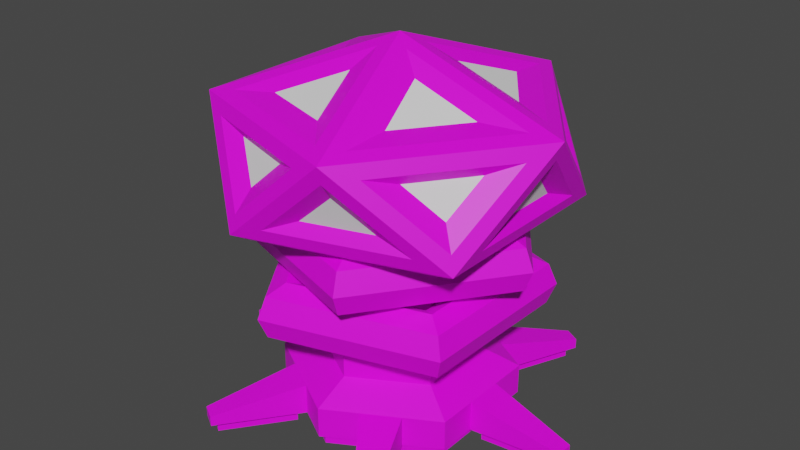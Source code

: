 # Source: ShieldGenerator.blend  (saved by Blender 2.91.10; exported with 4.5.12 LTS)
import bpy
from mathutils import Matrix  # noqa: F401  (used for matrix-valued properties, if any)

bpy.ops.wm.read_factory_settings(use_empty=True)
scene = bpy.context.scene
scene.name = 'Scene'

# ---- collections
col_collection = bpy.data.collections.new('Collection'); scene.collection.children.link(col_collection)

# ---- images (referenced by path relative to the original .blend; pixels are not part of the script)
import os
ASSET_DIR = os.environ.get("B2B_ASSET_DIR", "")  # directory of the original .blend (textures are referenced by path, not embedded)
HERE = os.path.dirname(os.path.abspath(__file__))  # packed textures are extracted next to this script under _unpacked/

def load_image(name, relpath, width, height, colorspace="sRGB"):
    """Load a texture the original file referenced (path relative to the .blend, or extracted next to this script)."""
    p = next((c for c in (os.path.join(HERE, relpath), os.path.join(ASSET_DIR, relpath)) if relpath and os.path.exists(c)), "")
    if p:
        img = bpy.data.images.load(p, check_existing=True)
        img.name = name
    else:  # same state as the original file: an image datablock whose file is absent (Cycles renders it pink)
        img = bpy.data.images.new(name, width, height)
        img.source = "FILE"
        img.filepath = "//" + (relpath or name)
    img.colorspace_settings.name = colorspace
    return img
img_green_team_png = load_image('green_team.png', 'green_team.png', 1024, 1024, 'sRGB')

# ---- materials (node trees are filled in below, after node groups)
mat_material_001 = bpy.data.materials.new('Material.001')
mat_material_001.use_transparent_shadow = False
mat_material = bpy.data.materials.new('Material')
mat_material.alpha_threshold = 0.0
mat_material.use_transparent_shadow = False
mat_material.line_color = (0.0, 0.0, 0.0, 1.0)

# ---- material node trees
mat_material_001.use_nodes = True; mat_material_001.node_tree.nodes.clear()
_N = mat_material_001.node_tree.nodes; _L = mat_material_001.node_tree.links
n0 = _N.new('ShaderNodeBsdfPrincipled'); n0.name = 'Principled BSDF'; n0.location = (10, 300)
n0.distribution = 'GGX'
n0.subsurface_method = 'BURLEY'
n0.inputs[3].default_value = 1.45
n0.inputs[27].default_value = (0.0, 0.0, 0.0, 1.0)
n0.inputs[28].default_value = 1.0
n1 = _N.new('ShaderNodeOutputMaterial'); n1.name = 'Material Output'; n1.location = (300, 300)
n2 = _N.new('ShaderNodeTexImage'); n2.name = 'Image Texture'; n2.location = (-280, 280)
n2.image = img_green_team_png
_L.new(n0.outputs[0], n1.inputs[0])
_L.new(n2.outputs[0], n0.inputs[0])
n1.is_active_output = True

# ---- world
world_world = bpy.data.worlds.new('World'); scene.world = world_world
world_world.use_nodes = True; world_world.node_tree.nodes.clear()
_N = world_world.node_tree.nodes; _L = world_world.node_tree.links
n0 = _N.new('ShaderNodeOutputWorld'); n0.name = 'World Output'; n0.location = (300, 300)
n1 = _N.new('ShaderNodeBackground'); n1.name = 'Background'; n1.location = (10, 300)
n1.inputs[0].default_value = (0.05088, 0.05088, 0.05088, 1.0)
_L.new(n1.outputs[0], n0.inputs[0])
n0.is_active_output = True
world_world.color = (0.05088, 0.05088, 0.05088)
world_world.use_sun_shadow = False
world_world.sun_shadow_jitter_overblur = 0.0

# ---- meshes
me_cube = bpy.data.meshes.new('Cube')
me_cube.from_pydata([(0.6617, -0.4807, -0.3316), (0.7236, -0.5257, -0.2901), (-0.2764, -0.8506, -0.2901), (-0.8944, 0.0, -0.2901), (-0.2764, 0.8506, -0.2901), (0.7236, 0.5257, -0.2901), (0.2764, -0.8506, 0.1985), (-0.7236, -0.5257, 0.1985), (-0.7236, 0.5257, 0.1985), (0.2764, 0.8506, 0.1985), (0.8944, 0.0, 0.1985), (0.0, 0.0, 0.5005), (-0.2527, -0.7779, -0.3316), (-0.8179, 1.02e-09, -0.3316), (-0.2527, 0.7779, -0.3316), (0.6617, 0.4807, -0.3316), (0.747, -0.3529, -0.2233), (0.747, 0.3529, -0.2233), (0.8616, 0.0, 0.1047), (-0.1048, -0.8195, -0.2233), (0.5665, -0.6013, -0.2233), (0.2663, -0.8195, 0.1047), (-0.8117, -0.1535, -0.2233), (-0.3969, -0.7246, -0.2233), (-0.6971, -0.5064, 0.1047), (-0.3969, 0.7246, -0.2233), (-0.8117, 0.1535, -0.2233), (-0.6971, 0.5064, 0.1047), (0.5665, 0.6013, -0.2233), (-0.1048, 0.8195, -0.2233), (0.2663, 0.8195, 0.1047), (0.6971, -0.5064, -0.1963), (0.8117, -0.1535, 0.1317), (0.3969, -0.7246, 0.1317), (-0.2663, -0.8195, -0.1963), (0.1048, -0.8195, 0.1317), (-0.5665, -0.6013, 0.1317), (-0.8616, 0.0, -0.1963), (-0.747, -0.3529, 0.1317), (-0.747, 0.3529, 0.1317), (-0.2663, 0.8195, -0.1963), (-0.5665, 0.6013, 0.1317), (0.1048, 0.8195, 0.1317), (0.6971, 0.5064, -0.1963), (0.3969, 0.7246, 0.1317), (0.8117, 0.1535, 0.1317), (0.3015, -0.7049, 0.2258), (0.7636, -0.06896, 0.2258), (0.09492, -0.06896, 0.4515), (-0.5772, -0.5046, 0.2258), (0.1704, -0.7475, 0.2258), (-0.03626, -0.1116, 0.4515), (-0.6583, 0.393, 0.2258), (-0.6583, -0.393, 0.2258), (-0.1173, 0.0, 0.4515), (0.1704, 0.7475, 0.2258), (-0.5772, 0.5046, 0.2258), (-0.03626, 0.1116, 0.4515), (0.7636, 0.06896, 0.2258), (0.3015, 0.7049, 0.2258), (0.09492, 0.06896, 0.4515), (0.7061, 0.1151, -0.134), (0.7061, -0.1151, -0.134), (0.7435, 2.547e-08, -0.02701), (0.3277, -0.6359, -0.134), (0.1087, -0.7071, -0.134), (0.2297, -0.7071, -0.02701), (-0.5035, -0.5082, -0.134), (-0.6389, -0.3219, -0.134), (-0.6015, -0.437, -0.02701), (-0.6389, 0.3219, -0.134), (-0.5035, 0.5082, -0.134), (-0.6015, 0.437, -0.02701), (0.1087, 0.7071, -0.134), (0.3277, 0.6359, -0.134), (0.2297, 0.7071, -0.02701), (0.6389, -0.3219, 0.06205), (0.6015, -0.437, -0.04498), (0.5035, -0.5082, 0.06205), (-0.1087, -0.7071, 0.06205), (-0.2297, -0.7071, -0.04498), (-0.3277, -0.6359, 0.06205), (-0.7061, -0.1151, 0.06205), (-0.7435, 2.551e-08, -0.04498), (-0.7061, 0.1151, 0.06205), (-0.5184, 0.5503, 0.1264), (-0.2437, 0.7499, -0.1737), (0.09591, 0.7499, 0.1264), (0.5035, 0.5082, 0.06205), (0.6015, 0.437, -0.04498), (0.6389, 0.3219, 0.06205), (0.4768, -0.1879, 0.2569), (0.3261, -0.3954, 0.2569), (0.2587, -0.1879, 0.3305), (-0.03138, -0.5116, 0.2569), (-0.2753, -0.4323, 0.2569), (-0.0988, -0.3041, 0.3305), (-0.4962, -0.1282, 0.2569), (-0.4962, 0.1282, 0.2569), (-0.3197, -6.488e-09, 0.3305), (-0.2753, 0.4323, 0.2569), (-0.03138, 0.5116, 0.2569), (-0.0988, 0.3041, 0.3305), (0.3261, 0.3954, 0.2569), (0.4768, 0.1879, 0.2569), (0.2587, 0.1879, 0.3305), (0.5913, -0.4296, -0.3316), (-0.2258, -0.6951, -0.3316), (-0.7309, -7.049e-09, -0.3316), (-0.2258, 0.6951, -0.3316), (0.5913, 0.4296, -0.3316), (0.5452, -0.3961, -0.2733), (-0.2082, -0.6409, -0.2733), (-0.6739, -7.429e-09, -0.2733), (-0.2082, 0.6409, -0.2733), (0.5452, 0.3961, -0.2733), (0.5452, -0.3961, 0.0255), (-0.2082, -0.6409, 0.0255), (-0.6739, -7.429e-09, 0.0255), (-0.2082, 0.6409, 0.0255), (0.5452, 0.3961, 0.0255), (0.458, -0.3327, 0.0962), (-0.1749, -0.5384, 0.0962), (-0.5661, -8.148e-09, 0.0962), (-0.1749, 0.5384, 0.0962), (0.458, 0.3327, 0.0962), (9.537e-07, 0.0, 0.1719)], [], [(5, 1, 0, 15), (4, 5, 15, 14), (1, 2, 12, 0), (2, 3, 13, 12), (3, 4, 14, 13), (50, 51, 96, 94), (23, 24, 69, 67), (43, 44, 88, 89), (16, 17, 61, 62), (51, 49, 95, 96), (24, 22, 68, 69), (56, 57, 102, 100), (29, 30, 75, 73), (49, 50, 94, 95), (22, 23, 67, 68), (57, 55, 101, 102), (30, 28, 74, 75), (35, 36, 81, 79), (55, 56, 100, 101), (28, 29, 73, 74), (1, 5, 17, 16), (5, 10, 18, 17), (10, 1, 16, 18), (2, 1, 20, 19), (1, 6, 21, 20), (6, 2, 19, 21), (3, 2, 23, 22), (2, 7, 24, 23), (7, 3, 22, 24), (4, 3, 26, 25), (3, 8, 27, 26), (8, 4, 25, 27), (5, 4, 29, 28), (4, 9, 30, 29), (9, 5, 28, 30), (1, 10, 32, 31), (10, 6, 33, 32), (6, 1, 31, 33), (2, 6, 35, 34), (6, 7, 36, 35), (7, 2, 34, 36), (3, 7, 38, 37), (7, 8, 39, 38), (8, 3, 37, 39), (4, 8, 41, 40), (8, 9, 42, 41), (9, 4, 40, 42), (5, 9, 44, 43), (9, 10, 45, 44), (10, 5, 43, 45), (6, 10, 47, 46), (10, 11, 48, 47), (11, 6, 46, 48), (7, 6, 50, 49), (6, 11, 51, 50), (11, 7, 49, 51), (8, 7, 53, 52), (7, 11, 54, 53), (11, 8, 52, 54), (9, 8, 56, 55), (8, 11, 57, 56), (11, 9, 55, 57), (10, 9, 59, 58), (9, 11, 60, 59), (11, 10, 58, 60), (62, 61, 63), (65, 64, 66), (68, 67, 69), (71, 70, 72), (74, 73, 75), (77, 76, 78), (80, 79, 81), (83, 82, 84), (86, 85, 87), (89, 88, 90), (92, 91, 93), (95, 94, 96), (98, 97, 99), (101, 100, 102), (104, 103, 105), (18, 16, 62, 63), (45, 43, 89, 90), (37, 38, 82, 83), (17, 18, 63, 61), (44, 45, 90, 88), (39, 37, 83, 84), (31, 32, 76, 77), (58, 59, 103, 104), (38, 39, 84, 82), (33, 31, 77, 78), (60, 58, 104, 105), (25, 26, 70, 71), (52, 53, 97, 98), (32, 33, 78, 76), (59, 60, 105, 103), (27, 25, 71, 72), (54, 52, 98, 99), (19, 20, 64, 65), (46, 47, 91, 92), (26, 27, 72, 70), (53, 54, 99, 97), (21, 19, 65, 66), (48, 46, 92, 93), (40, 41, 85, 86), (20, 21, 66, 64), (47, 48, 93, 91), (42, 40, 86, 87), (34, 35, 79, 80), (41, 42, 87, 85), (36, 34, 80, 81), (12, 13, 108, 107), (14, 15, 110, 109), (0, 12, 107, 106), (15, 0, 106, 110), (13, 14, 109, 108), (110, 106, 111, 115), (108, 109, 114, 113), (106, 107, 112, 111), (107, 108, 113, 112), (109, 110, 115, 114), (111, 112, 117, 116), (112, 113, 118, 117), (114, 115, 120, 119), (115, 111, 116, 120), (113, 114, 119, 118), (119, 120, 125, 124), (120, 116, 121, 125), (118, 119, 124, 123), (116, 117, 122, 121), (117, 118, 123, 122), (123, 124, 126), (121, 122, 126), (122, 123, 126), (124, 125, 126), (125, 121, 126)])
_uv = me_cube.uv_layers.new(name='UVMap')
_uv.uv.foreach_set('vector', [0.7896, 0.8649, 0.7896, 0.8649, 0.7896, 0.8649, 0.7896, 0.8649, 0.7896, 0.8649, 0.7896, 0.8649, 0.7896, 0.8649, 0.7896, 0.8649, 0.7896, 0.8649, 0.7896, 0.8649, 0.7896, 0.8649, 0.7896, 0.8649, 0.7896, 0.8649, 0.7896, 0.8649, 0.7896, 0.8649, 0.7896, 0.8649, 0.7896, 0.8649, 0.7896, 0.8649, 0.7896, 0.8649, 0.7896, 0.8649, 0.7896, 0.8649, 0.7896, 0.8649, 0.7896, 0.8649, 0.7896, 0.8649, 0.7896, 0.8649, 0.7896, 0.8649, 0.7896, 0.8649, 0.7896, 0.8649, 0.7896, 0.8649, 0.7896, 0.8649, 0.7896, 0.8649, 0.7896, 0.8649, 0.7896, 0.8649, 0.7896, 0.8649, 0.7896, 0.8649, 0.7896, 0.8649, 0.7896, 0.8649, 0.7896, 0.8649, 0.7896, 0.8649, 0.7896, 0.8649, 0.7896, 0.8649, 0.7896, 0.8649, 0.7896, 0.8649, 0.7896, 0.8649, 0.7896, 0.8649, 0.7896, 0.8649, 0.7896, 0.8649, 0.7896, 0.8649, 0.7896, 0.8649, 0.7896, 0.8649, 0.7896, 0.8649, 0.7896, 0.8649, 0.7896, 0.8649, 0.7896, 0.8649, 0.7896, 0.8649, 0.7896, 0.8649, 0.7896, 0.8649, 0.7896, 0.8649, 0.7896, 0.8649, 0.7896, 0.8649, 0.7896, 0.8649, 0.7896, 0.8649, 0.7896, 0.8649, 0.7896, 0.8649, 0.7896, 0.8649, 0.7896, 0.8649, 0.7896, 0.8649, 0.7896, 0.8649, 0.7896, 0.8649, 0.7896, 0.8649, 0.7896, 0.8649, 0.7896, 0.8649, 0.7896, 0.8649, 0.7896, 0.8649, 0.7896, 0.8649, 0.7896, 0.8649, 0.7896, 0.8649, 0.7896, 0.8649, 0.7896, 0.8649, 0.7896, 0.8649, 0.7896, 0.8649, 0.7896, 0.8649, 0.7896, 0.8649, 0.7896, 0.8649, 0.7896, 0.8649, 0.7896, 0.8649, 0.7896, 0.8649, 0.7896, 0.8649, 0.7896, 0.8649, 0.7896, 0.8649, 0.7896, 0.8649, 0.7896, 0.8649, 0.7896, 0.8649, 0.7896, 0.8649, 0.7896, 0.8649, 0.7896, 0.8649, 0.7896, 0.8649, 0.7896, 0.8649, 0.7896, 0.8649, 0.7896, 0.8649, 0.7896, 0.8649, 0.7896, 0.8649, 0.7896, 0.8649, 0.7896, 0.8649, 0.7896, 0.8649, 0.7896, 0.8649, 0.7896, 0.8649, 0.7896, 0.8649, 0.7896, 0.8649, 0.7896, 0.8649, 0.7896, 0.8649, 0.7896, 0.8649, 0.7896, 0.8649, 0.7896, 0.8649, 0.7896, 0.8649, 0.7896, 0.8649, 0.7896, 0.8649, 0.7896, 0.8649, 0.7896, 0.8649, 0.7896, 0.8649, 0.7896, 0.8649, 0.7896, 0.8649, 0.7896, 0.8649, 0.7896, 0.8649, 0.7896, 0.8649, 0.7896, 0.8649, 0.7896, 0.8649, 0.7896, 0.8649, 0.7896, 0.8649, 0.7896, 0.8649, 0.7896, 0.8649, 0.7896, 0.8649, 0.7896, 0.8649, 0.7896, 0.8649, 0.7896, 0.8649, 0.7896, 0.8649, 0.7896, 0.8649, 0.7896, 0.8649, 0.7896, 0.8649, 0.7896, 0.8649, 0.7896, 0.8649, 0.7896, 0.8649, 0.7896, 0.8649, 0.7896, 0.8649, 0.7896, 0.8649, 0.7896, 0.8649, 0.7896, 0.8649, 0.7896, 0.8649, 0.7896, 0.8649, 0.7896, 0.8649, 0.7896, 0.8649, 0.7896, 0.8649, 0.7896, 0.8649, 0.7896, 0.8649, 0.7896, 0.8649, 0.7896, 0.8649, 0.7896, 0.8649, 0.7896, 0.8649, 0.7896, 0.8649, 0.7896, 0.8649, 0.7896, 0.8649, 0.7896, 0.8649, 0.7896, 0.8649, 0.7896, 0.8649, 0.7896, 0.8649, 0.7896, 0.8649, 0.7896, 0.8649, 0.7896, 0.8649, 0.7896, 0.8649, 0.7896, 0.8649, 0.7896, 0.8649, 0.7896, 0.8649, 0.7896, 0.8649, 0.7896, 0.8649, 0.7896, 0.8649, 0.7896, 0.8649, 0.7896, 0.8649, 0.7896, 0.8649, 0.7896, 0.8649, 0.7896, 0.8649, 0.7896, 0.8649, 0.7896, 0.8649, 0.7896, 0.8649, 0.7896, 0.8649, 0.7896, 0.8649, 0.7896, 0.8649, 0.7896, 0.8649, 0.7896, 0.8649, 0.7896, 0.8649, 0.7896, 0.8649, 0.7896, 0.8649, 0.7896, 0.8649, 0.7896, 0.8649, 0.7896, 0.8649, 0.7896, 0.8649, 0.7896, 0.8649, 0.7896, 0.8649, 0.7896, 0.8649, 0.7896, 0.8649, 0.7896, 0.8649, 0.7896, 0.8649, 0.7896, 0.8649, 0.7896, 0.8649, 0.7896, 0.8649, 0.7896, 0.8649, 0.7896, 0.8649, 0.7896, 0.8649, 0.7896, 0.8649, 0.7896, 0.8649, 0.7896, 0.8649, 0.7896, 0.8649, 0.7896, 0.8649, 0.7896, 0.8649, 0.7896, 0.8649, 0.7896, 0.8649, 0.7896, 0.8649, 0.7896, 0.8649, 0.7896, 0.8649, 0.7896, 0.8649, 0.7896, 0.8649, 0.7896, 0.8649, 0.7896, 0.8649, 0.7896, 0.8649, 0.7896, 0.8649, 0.7896, 0.8649, 0.7896, 0.8649, 0.7896, 0.8649, 0.7896, 0.8649, 0.7896, 0.8649, 0.7896, 0.8649, 0.7896, 0.8649, 0.7896, 0.8649, 0.7896, 0.8649, 0.7896, 0.8649, 0.7896, 0.8649, 0.7896, 0.8649, 0.7896, 0.8649, 0.7896, 0.8649, 0.7896, 0.8649, 0.7896, 0.8649, 0.7896, 0.8649, 0.7896, 0.8649, 0.7896, 0.8649, 0.7896, 0.8649, 0.7896, 0.8649, 0.7896, 0.8649, 0.7896, 0.8649, 0.7896, 0.8649, 0.7896, 0.8649, 0.7896, 0.8649, 0.7896, 0.8649, 0.7896, 0.8649, 0.7896, 0.8649, 0.7896, 0.8649, 0.7896, 0.8649, 0.7896, 0.8649, 0.7896, 0.8649, 0.7896, 0.8649, 0.7896, 0.8649, 0.7896, 0.8649, 0.7896, 0.8649, 0.7896, 0.8649, 0.7896, 0.8649, 0.7896, 0.8649, 0.7896, 0.8649, 0.7896, 0.8649, 0.7896, 0.8649, 0.7896, 0.8649, 0.7896, 0.8649, 0.7896, 0.8649, 0.7896, 0.8649, 0.7896, 0.8649, 0.7896, 0.8649, 0.7896, 0.8649, 0.7896, 0.8649, 0.7896, 0.8649, 0.7896, 0.8649, 0.7896, 0.8649, 0.7896, 0.8649, 0.7896, 0.8649, 0.7896, 0.8649, 0.7896, 0.8649, 0.7896, 0.8649, 0.7896, 0.8649, 0.7896, 0.8649, 0.7896, 0.8649, 0.7896, 0.8649, 0.7896, 0.8649, 0.7896, 0.8649, 0.7896, 0.8649, 0.7896, 0.8649, 0.7896, 0.8649, 0.7896, 0.8649, 0.7896, 0.8649, 0.7896, 0.8649, 0.7896, 0.8649, 0.7896, 0.8649, 0.7896, 0.8649, 0.7896, 0.8649, 0.7896, 0.8649, 0.7896, 0.8649, 0.7896, 0.8649, 0.7896, 0.8649, 0.7896, 0.8649, 0.7896, 0.8649, 0.7896, 0.8649, 0.7896, 0.8649, 0.7896, 0.8649, 0.7896, 0.8649, 0.7896, 0.8649, 0.7896, 0.8649, 0.7896, 0.8649, 0.7896, 0.8649, 0.7896, 0.8649, 0.7896, 0.8649, 0.7896, 0.8649, 0.7896, 0.8649, 0.7896, 0.8649, 0.7896, 0.8649, 0.7896, 0.8649, 0.7896, 0.8649, 0.7896, 0.8649, 0.7896, 0.8649, 0.7896, 0.8649, 0.7896, 0.8649, 0.7896, 0.8649, 0.7896, 0.8649, 0.7896, 0.8649, 0.7896, 0.8649, 0.7896, 0.8649, 0.7896, 0.8649, 0.7896, 0.8649, 0.7896, 0.8649, 0.7896, 0.8649, 0.7896, 0.8649, 0.7896, 0.8649, 0.7896, 0.8649, 0.7896, 0.8649, 0.7896, 0.8649, 0.7896, 0.8649, 0.7896, 0.8649, 0.7896, 0.8649, 0.7896, 0.8649, 0.7896, 0.8649, 0.7896, 0.8649, 0.7896, 0.8649, 0.7896, 0.8649, 0.7896, 0.8649, 0.7896, 0.8649, 0.7896, 0.8649, 0.7896, 0.8649, 0.7896, 0.8649, 0.7896, 0.8649, 0.7896, 0.8649, 0.7896, 0.8649, 0.7896, 0.8649, 0.7896, 0.8649, 0.7896, 0.8649, 0.7896, 0.8649, 0.7896, 0.8649, 0.7896, 0.8649, 0.7896, 0.8649, 0.7896, 0.8649, 0.7896, 0.8649, 0.7896, 0.8649, 0.7896, 0.8649, 0.7896, 0.8649, 0.7896, 0.8649, 0.7896, 0.8649, 0.7896, 0.8649, 0.7896, 0.8649, 0.7896, 0.8649, 0.7896, 0.8649, 0.7896, 0.8649, 0.7896, 0.8649, 0.7896, 0.8649, 0.7896, 0.8649, 0.7896, 0.8649, 0.7896, 0.8649, 0.7896, 0.8649, 0.7896, 0.8649, 0.7896, 0.8649, 0.7896, 0.8649, 0.7896, 0.8649, 0.7896, 0.8649, 0.7896, 0.8649, 0.7896, 0.8649, 0.7896, 0.8649, 0.7896, 0.8649, 0.7896, 0.8649, 0.7896, 0.8649, 0.7896, 0.8649, 0.7896, 0.8649, 0.7896, 0.8649, 0.7896, 0.8649, 0.7896, 0.8649, 0.7896, 0.8649, 0.7896, 0.8649, 0.7896, 0.8649, 0.7896, 0.8649, 0.7896, 0.8649, 0.7896, 0.8649, 0.7896, 0.8649, 0.7896, 0.8649, 0.7896, 0.8649, 0.7896, 0.8649, 0.7896, 0.8649, 0.7896, 0.8649, 0.7896, 0.8649, 0.7896, 0.8649, 0.7896, 0.8649, 0.7896, 0.8649, 0.7896, 0.8649, 0.7896, 0.8649, 0.7896, 0.8649, 0.7896, 0.8649, 0.7896, 0.8649, 0.7896, 0.8649, 0.7896, 0.8649, 0.7896, 0.8649, 0.7896, 0.8649, 0.7896, 0.8649, 0.7896, 0.8649, 0.7896, 0.8649, 0.7896, 0.8649, 0.7896, 0.8649, 0.7896, 0.8649, 0.7896, 0.8649, 0.7896, 0.8649, 0.7896, 0.8649, 0.7896, 0.8649, 0.7896, 0.8649, 0.7896, 0.8649, 0.7896, 0.8649, 0.7896, 0.8649, 0.7896, 0.8649, 0.7896, 0.8649, 0.7896, 0.8649, 0.7896, 0.8649, 0.7896, 0.8649, 0.7896, 0.8649, 0.7896, 0.8649, 0.7896, 0.8649, 0.7896, 0.8649, 0.7896, 0.8649, 0.7896, 0.8649, 0.7896, 0.8649, 0.7896, 0.8649, 0.7896, 0.8649, 0.7896, 0.8649, 0.7896, 0.8649, 0.7896, 0.8649, 0.7896, 0.8649, 0.7896, 0.8649, 0.7896, 0.8649, 0.7896, 0.8649, 0.7896, 0.8649, 0.7896, 0.8649, 0.7896, 0.8649, 0.7896, 0.8649, 0.7896, 0.8649, 0.7896, 0.8649, 0.7896, 0.8649, 0.7896, 0.8649, 0.7896, 0.8649, 0.7896, 0.8649, 0.7896, 0.8649, 0.7896, 0.8649, 0.7896, 0.8649, 0.7896, 0.8649, 0.7896, 0.8649, 0.7896, 0.8649, 0.7896, 0.8649, 0.7896, 0.8649, 0.7896, 0.8649, 0.7896, 0.8649, 0.7896, 0.8649, 0.7896, 0.8649, 0.7896, 0.8649, 0.7896, 0.8649, 0.7896, 0.8649, 0.7896, 0.8649, 0.7896, 0.8649, 0.7896, 0.8649, 0.7896, 0.8649, 0.7896, 0.8649, 0.7896, 0.8649, 0.7896, 0.8649, 0.7896, 0.8649, 0.7896, 0.8649, 0.7896, 0.8649, 0.7896, 0.8649, 0.7896, 0.8649, 0.7896, 0.8649, 0.7896, 0.8649, 0.7896, 0.8649, 0.7896, 0.8649, 0.7896, 0.8649, 0.7896, 0.8649, 0.7896, 0.8649, 0.7896, 0.8649, 0.7896, 0.8649, 0.7896, 0.8649, 0.7896, 0.8649, 0.7896, 0.8649, 0.7896, 0.8649, 0.7896, 0.8649, 0.7896, 0.8649, 0.7896, 0.8649, 0.7896, 0.8649, 0.7896, 0.8649, 0.7896, 0.8649, 0.7896, 0.8649, 0.7896, 0.8649, 0.7896, 0.8649, 0.7896, 0.8649, 0.7896, 0.8649, 0.7896, 0.8649, 0.7896, 0.8649, 0.7896, 0.8649])
me_cube.materials.append(mat_material_001)
me_cube.use_remesh_preserve_volume = False
me_cube.use_remesh_preserve_attributes = False
me_cube.use_mirror_vertex_groups = False
me_cube.update()
me_cube_001 = bpy.data.meshes.new('Cube.001')
me_cube_001.from_pydata([(0.7008, 0.3311, -0.2052), (0.7008, -0.3311, -0.2052), (0.8084, -3.904e-10, 0.1026), (0.5315, -0.5642, -0.2052), (-0.09834, -0.7688, -0.2052), (0.2498, -0.7688, 0.1026), (-0.3724, -0.6798, -0.2052), (-0.7616, -0.1441, -0.2052), (-0.654, -0.4752, 0.1026), (-0.7616, 0.1441, -0.2052), (-0.3724, 0.6798, -0.2052), (-0.654, 0.4752, 0.1026), (-0.09834, 0.7688, -0.2052), (0.5315, 0.5642, -0.2052), (0.2498, 0.7688, 0.1026), (0.7616, -0.1441, 0.1279), (0.654, -0.4752, -0.1799), (0.3724, -0.6798, 0.1279), (0.09834, -0.7688, 0.1279), (-0.2498, -0.7688, -0.1799), (-0.5315, -0.5642, 0.1279), (-0.7008, -0.3311, 0.1279), (-0.8084, -3.904e-10, -0.1799), (-0.7008, 0.3311, 0.1279), (-0.5315, 0.5642, 0.1279), (-0.2498, 0.7688, -0.1799), (0.09834, 0.7688, 0.1279), (0.3724, 0.6798, 0.1279), (0.654, 0.4752, -0.1799), (0.7616, 0.1441, 0.1279), (0.7164, -0.0647, 0.2162), (0.2829, -0.6613, 0.2162), (0.08906, -0.0647, 0.428), (0.1598, -0.7013, 0.2162), (-0.5415, -0.4734, 0.2162), (-0.03402, -0.1047, 0.428), (-0.6176, -0.3687, 0.2162), (-0.6176, 0.3687, 0.2162), (-0.1101, -3.904e-10, 0.428), (-0.5415, 0.4734, 0.2162), (0.1598, 0.7013, 0.2162), (-0.03402, 0.1047, 0.428), (0.2829, 0.6613, 0.2162), (0.7164, 0.0647, 0.2162), (0.08906, 0.0647, 0.428)], [], [(1, 0, 2), (4, 3, 5), (7, 6, 8), (10, 9, 11), (13, 12, 14), (16, 15, 17), (19, 18, 20), (22, 21, 23), (25, 24, 26), (28, 27, 29), (31, 30, 32), (34, 33, 35), (37, 36, 38), (40, 39, 41), (43, 42, 44)])
_uv = me_cube_001.uv_layers.new(name='UVMap')
_uv.uv.foreach_set('vector', [0.6974, 0.179, 0.5753, 0.179, 0.6364, 0.2847, 0.8792, 0.179, 0.7572, 0.179, 0.8182, 0.2847, 0.1519, 0.179, 0.02988, 0.179, 0.09091, 0.2847, 0.3338, 0.179, 0.2117, 0.179, 0.2727, 0.2847, 0.5156, 0.179, 0.3935, 0.179, 0.4545, 0.2847, 0.7273, 0.1877, 0.6662, 0.2934, 0.7883, 0.2934, 0.9091, 0.1877, 0.8481, 0.2934, 0.9701, 0.2934, 0.1818, 0.1877, 0.1208, 0.2934, 0.2428, 0.2934, 0.3636, 0.1877, 0.3026, 0.2934, 0.4247, 0.2934, 0.5455, 0.1877, 0.4844, 0.2934, 0.6065, 0.2934, 0.7952, 0.3291, 0.6593, 0.3291, 0.7273, 0.4469, 0.9771, 0.3291, 0.8411, 0.3291, 0.9091, 0.4469, 0.2498, 0.3291, 0.1139, 0.3291, 0.1818, 0.4469, 0.4316, 0.3291, 0.2957, 0.3291, 0.3636, 0.4469, 0.6134, 0.3291, 0.4775, 0.3291, 0.5455, 0.4469])
me_cube_001.materials.append(mat_material)
me_cube_001.use_remesh_preserve_volume = False
me_cube_001.use_remesh_preserve_attributes = False
me_cube_001.use_mirror_vertex_groups = False
me_cube_001.update()
me_cylinder = bpy.data.meshes.new('Cylinder')
me_cylinder.from_pydata([(0.0, 0.4295, -1.151), (0.0, 0.4295, 0.1847), (0.372, 0.2147, -1.151), (0.372, 0.2147, 0.1847), (0.372, -0.2147, -1.151), (0.372, -0.2147, 0.1847), (-3.755e-08, -0.4295, -1.151), (-3.755e-08, -0.4295, 0.1847), (-0.372, -0.2147, -1.151), (-0.372, -0.2147, 0.1847), (-0.372, 0.2147, -1.151), (-0.372, 0.2147, 0.1847), (0.7829, -1.364e-09, -0.4702), (0.7371, -1.364e-09, -0.3594), (0.6263, -1.364e-09, -0.3136), (0.5156, -1.364e-09, -0.3594), (0.4698, -1.364e-09, -0.4702), (0.5156, -1.364e-09, -0.5809), (0.6263, -1.364e-09, -0.6268), (0.7371, -1.364e-09, -0.5809), (0.2419, 0.7446, -0.4702), (0.2278, 0.701, -0.3594), (0.1935, 0.5957, -0.3136), (0.1593, 0.4904, -0.3594), (0.1452, 0.4468, -0.4702), (0.1593, 0.4904, -0.5809), (0.1935, 0.5957, -0.6268), (0.2278, 0.701, -0.5809), (-0.6334, 0.4602, -0.4702), (-0.5963, 0.4332, -0.3594), (-0.5067, 0.3682, -0.3136), (-0.4171, 0.3031, -0.3594), (-0.38, 0.2761, -0.4702), (-0.4171, 0.3031, -0.5809), (-0.5067, 0.3682, -0.6268), (-0.5963, 0.4332, -0.5809), (-0.6334, -0.4602, -0.4702), (-0.5963, -0.4332, -0.3594), (-0.5067, -0.3682, -0.3136), (-0.4171, -0.3031, -0.3594), (-0.38, -0.2761, -0.4702), (-0.4171, -0.3031, -0.5809), (-0.5067, -0.3682, -0.6268), (-0.5963, -0.4332, -0.5809), (0.2419, -0.7446, -0.4702), (0.2278, -0.701, -0.3594), (0.1935, -0.5957, -0.3136), (0.1593, -0.4904, -0.3594), (0.1452, -0.4468, -0.4702), (0.1593, -0.4904, -0.5809), (0.1935, -0.5957, -0.6268), (0.2278, -0.701, -0.5809), (0.6413, 0.4491, -0.7786), (0.6038, 0.4228, -0.6678), (0.5131, 0.3593, -0.622), (0.4224, 0.2957, -0.6678), (0.3848, 0.2694, -0.7786), (0.4224, 0.2957, -0.8893), (0.5131, 0.3593, -0.9351), (0.6038, 0.4228, -0.8893), (-0.2289, 0.7487, -0.7786), (-0.2155, 0.7049, -0.6678), (-0.1831, 0.599, -0.622), (-0.1508, 0.4931, -0.6678), (-0.1373, 0.4492, -0.7786), (-0.1508, 0.4931, -0.8893), (-0.1831, 0.599, -0.9351), (-0.2155, 0.7049, -0.8893), (-0.7828, 0.01366, -0.7786), (-0.7369, 0.01286, -0.6678), (-0.6262, 0.01093, -0.622), (-0.5155, 0.008999, -0.6678), (-0.4697, 0.008198, -0.7786), (-0.5155, 0.008999, -0.8893), (-0.6262, 0.01093, -0.9351), (-0.7369, 0.01286, -0.8893), (-0.2549, -0.7403, -0.7786), (-0.24, -0.6969, -0.6678), (-0.2039, -0.5922, -0.622), (-0.1679, -0.4875, -0.6678), (-0.1529, -0.4442, -0.7786), (-0.1679, -0.4875, -0.8893), (-0.2039, -0.5922, -0.9351), (-0.24, -0.6969, -0.8893), (0.6253, -0.4712, -0.7786), (0.5886, -0.4436, -0.6678), (0.5002, -0.3769, -0.622), (0.4118, -0.3103, -0.6678), (0.3752, -0.2827, -0.7786), (0.4118, -0.3103, -0.8893), (0.5002, -0.3769, -0.9351), (0.5886, -0.4436, -0.8893), (1.246e-08, 0.6208, -1.24), (0.5377, 0.3104, -1.24), (0.5377, -0.3104, -1.24), (-4.181e-08, -0.6208, -1.24), (-0.5377, -0.3104, -1.24), (-0.5377, 0.3104, -1.24), (1.246e-08, 0.6208, -1.404), (0.5377, 0.3104, -1.404), (0.5377, -0.3104, -1.404), (-4.181e-08, -0.6208, -1.404), (-0.5377, -0.3104, -1.404), (-0.5377, 0.3104, -1.404), (0.124, 0.3579, -1.151), (0.248, 0.2863, -1.151), (0.248, 0.2863, 0.1847), (0.124, 0.3579, 0.1847), (0.1792, 0.5174, -1.24), (0.3584, 0.4139, -1.24), (0.1792, 0.5174, -1.404), (0.3584, 0.4139, -1.404), (-0.248, 0.2863, -1.151), (-0.124, 0.3579, -1.151), (-0.124, 0.3579, 0.1847), (-0.248, 0.2863, 0.1847), (-0.3584, 0.4139, -1.24), (-0.1792, 0.5174, -1.24), (-0.3584, 0.4139, -1.404), (-0.1792, 0.5174, -1.404), (-0.372, -0.07158, -1.151), (-0.372, 0.07158, -1.151), (-0.372, 0.07158, 0.1847), (-0.372, -0.07158, 0.1847), (-0.5377, -0.1035, -1.24), (-0.5377, 0.1035, -1.24), (-0.5377, -0.1035, -1.404), (-0.5377, 0.1035, -1.404), (-0.124, -0.3579, -1.151), (-0.248, -0.2863, -1.151), (-0.248, -0.2863, 0.1847), (-0.124, -0.3579, 0.1847), (-0.1792, -0.5174, -1.24), (-0.3584, -0.4139, -1.24), (-0.1792, -0.5174, -1.404), (-0.3584, -0.4139, -1.404), (0.248, -0.2863, -1.151), (0.124, -0.3579, -1.151), (0.124, -0.3579, 0.1847), (0.248, -0.2863, 0.1847), (0.3584, -0.4139, -1.24), (0.1792, -0.5174, -1.24), (0.3584, -0.4139, -1.404), (0.1792, -0.5174, -1.404), (0.372, 0.07158, -1.151), (0.372, -0.07158, -1.151), (0.372, -0.07158, 0.1847), (0.372, 0.07158, 0.1847), (0.5377, 0.1035, -1.24), (0.5377, -0.1035, -1.24), (0.5377, 0.1035, -1.404), (0.5377, -0.1035, -1.404), (0.4687, 0.9041, -1.349), (0.5486, 0.858, -1.349), (0.4687, 0.9041, -1.404), (0.5486, 0.858, -1.404), (-0.5486, 0.858, -1.349), (-0.4687, 0.9041, -1.349), (-0.5486, 0.858, -1.404), (-0.4687, 0.9041, -1.404), (-1.017, -0.04611, -1.349), (-1.017, 0.04611, -1.349), (-1.017, -0.04611, -1.404), (-1.017, 0.04611, -1.404), (-0.4687, -0.9041, -1.349), (-0.5486, -0.858, -1.349), (-0.4687, -0.9041, -1.404), (-0.5486, -0.858, -1.404), (0.5486, -0.858, -1.349), (0.4687, -0.9041, -1.349), (0.5486, -0.858, -1.404), (0.4687, -0.9041, -1.404), (1.017, 0.04611, -1.349), (1.017, -0.04611, -1.349), (1.017, 0.04611, -1.404), (1.017, -0.04611, -1.404), (1.246e-08, 0.5755, -1.404), (0.1596, 0.4834, -1.404), (0.3388, 0.3799, -1.404), (0.4984, 0.2878, -1.404), (0.4984, 0.1035, -1.404), (0.4984, -0.1035, -1.404), (0.4984, -0.2878, -1.404), (0.3388, -0.3799, -1.404), (0.1596, -0.4834, -1.404), (-4.181e-08, -0.5755, -1.404), (-0.1596, -0.4834, -1.404), (-0.3388, -0.3799, -1.404), (-0.4984, -0.2878, -1.404), (-0.4984, -0.1035, -1.404), (-0.4984, 0.1035, -1.404), (-0.4984, 0.2878, -1.404), (-0.3388, 0.3799, -1.404), (-0.1596, 0.4834, -1.404), (0.2371, -0.5293, -1.404), (0.3398, -0.47, -1.404), (0.4988, -0.8414, -1.404), (0.4793, -0.8527, -1.404), (0.5769, -0.05925, -1.404), (0.5769, 0.05925, -1.404), (0.9781, 0.01128, -1.404), (0.9781, -0.01128, -1.404), (-0.3398, -0.47, -1.404), (-0.2371, -0.5293, -1.404), (-0.4793, -0.8527, -1.404), (-0.4988, -0.8414, -1.404), (-0.5769, 0.05925, -1.404), (-0.5769, -0.05925, -1.404), (-0.9781, -0.01128, -1.404), (-0.9781, 0.01128, -1.404), (-0.2371, 0.5293, -1.404), (-0.3398, 0.47, -1.404), (-0.4988, 0.8414, -1.404), (-0.4793, 0.8527, -1.404), (0.3398, 0.47, -1.404), (0.2371, 0.5293, -1.404), (0.4793, 0.8527, -1.404), (0.4988, 0.8414, -1.404), (5.725e-09, 0.5755, -1.469), (0.1596, 0.4834, -1.469), (-0.1596, 0.4834, -1.469), (0.3388, 0.3799, -1.469), (0.4984, 0.2878, -1.469), (0.4984, 0.1035, -1.469), (0.4984, -0.1035, -1.469), (0.4984, -0.2878, -1.469), (0.3388, -0.3799, -1.469), (0.1596, -0.4834, -1.469), (-4.855e-08, -0.5755, -1.469), (-0.1596, -0.4834, -1.469), (-0.3388, -0.3799, -1.469), (-0.4984, -0.2878, -1.469), (-0.4984, -0.1035, -1.469), (-0.4984, 0.1035, -1.469), (-0.4984, 0.2878, -1.469), (-0.3388, 0.3799, -1.469), (0.3398, -0.47, -1.469), (0.2371, -0.5293, -1.469), (0.4793, -0.8527, -1.469), (0.4988, -0.8414, -1.469), (0.5769, 0.05925, -1.469), (0.5769, -0.05925, -1.469), (0.9781, -0.01128, -1.469), (0.9781, 0.01128, -1.469), (-0.2371, -0.5293, -1.469), (-0.3398, -0.47, -1.469), (-0.4988, -0.8414, -1.469), (-0.4793, -0.8527, -1.469), (-0.5769, -0.05925, -1.469), (-0.5769, 0.05925, -1.469), (-0.9781, 0.01128, -1.469), (-0.9781, -0.01128, -1.469), (-0.3398, 0.47, -1.469), (-0.2371, 0.5293, -1.469), (-0.4793, 0.8527, -1.469), (-0.4988, 0.8414, -1.469), (0.2371, 0.5293, -1.469), (0.3398, 0.47, -1.469), (0.4988, 0.8414, -1.469), (0.4793, 0.8527, -1.469)], [], [(105, 106, 3, 2), (145, 146, 5, 4), (137, 138, 7, 6), (129, 130, 9, 8), (3, 106, 107, 1, 114, 115, 11, 122, 123, 9, 130, 131, 7, 138, 139, 5, 146, 147), (121, 122, 11, 10), (113, 114, 1, 0), (129, 8, 96, 133), (12, 20, 21, 13), (13, 21, 22, 14), (14, 22, 23, 15), (15, 23, 24, 16), (16, 24, 25, 17), (17, 25, 26, 18), (18, 26, 27, 19), (19, 27, 20, 12), (20, 28, 29, 21), (21, 29, 30, 22), (22, 30, 31, 23), (23, 31, 32, 24), (24, 32, 33, 25), (25, 33, 34, 26), (26, 34, 35, 27), (27, 35, 28, 20), (28, 36, 37, 29), (29, 37, 38, 30), (30, 38, 39, 31), (31, 39, 40, 32), (32, 40, 41, 33), (33, 41, 42, 34), (34, 42, 43, 35), (35, 43, 36, 28), (36, 44, 45, 37), (37, 45, 46, 38), (38, 46, 47, 39), (39, 47, 48, 40), (40, 48, 49, 41), (41, 49, 50, 42), (42, 50, 51, 43), (43, 51, 44, 36), (44, 12, 13, 45), (45, 13, 14, 46), (46, 14, 15, 47), (47, 15, 16, 48), (48, 16, 17, 49), (49, 17, 18, 50), (50, 18, 19, 51), (51, 19, 12, 44), (52, 60, 61, 53), (53, 61, 62, 54), (54, 62, 63, 55), (55, 63, 64, 56), (56, 64, 65, 57), (57, 65, 66, 58), (58, 66, 67, 59), (59, 67, 60, 52), (60, 68, 69, 61), (61, 69, 70, 62), (62, 70, 71, 63), (63, 71, 72, 64), (64, 72, 73, 65), (65, 73, 74, 66), (66, 74, 75, 67), (67, 75, 68, 60), (68, 76, 77, 69), (69, 77, 78, 70), (70, 78, 79, 71), (71, 79, 80, 72), (72, 80, 81, 73), (73, 81, 82, 74), (74, 82, 83, 75), (75, 83, 76, 68), (76, 84, 85, 77), (77, 85, 86, 78), (78, 86, 87, 79), (79, 87, 88, 80), (80, 88, 89, 81), (81, 89, 90, 82), (82, 90, 91, 83), (83, 91, 84, 76), (84, 52, 53, 85), (85, 53, 54, 86), (86, 54, 55, 87), (87, 55, 56, 88), (88, 56, 57, 89), (89, 57, 58, 90), (90, 58, 59, 91), (91, 59, 52, 84), (125, 97, 103, 127), (145, 4, 94, 149), (121, 10, 97, 125), (105, 2, 93, 109), (137, 6, 95, 141), (113, 0, 92, 117), (206, 207, 248, 249), (141, 95, 101, 143), (109, 93, 99, 111), (117, 92, 98, 119), (133, 96, 102, 135), (149, 94, 100, 151), (92, 108, 110, 98), (116, 117, 157, 156), (0, 104, 108, 92), (104, 105, 109, 108), (0, 1, 107, 104), (104, 107, 106, 105), (97, 116, 118, 103), (150, 148, 172, 174), (10, 112, 116, 97), (112, 113, 117, 116), (10, 11, 115, 112), (112, 115, 114, 113), (8, 120, 124, 96), (120, 121, 125, 124), (96, 124, 126, 102), (181, 182, 225, 224), (8, 9, 123, 120), (120, 123, 122, 121), (95, 132, 134, 101), (124, 125, 161, 160), (6, 128, 132, 95), (128, 129, 133, 132), (6, 7, 131, 128), (128, 131, 130, 129), (94, 140, 142, 100), (199, 200, 243, 240), (4, 136, 140, 94), (136, 137, 141, 140), (4, 5, 139, 136), (136, 139, 138, 137), (93, 148, 150, 99), (132, 133, 165, 164), (2, 144, 148, 93), (144, 145, 149, 148), (2, 3, 147, 144), (144, 147, 146, 145), (152, 153, 155, 154), (156, 157, 159, 158), (160, 161, 163, 162), (164, 165, 167, 166), (168, 169, 171, 170), (172, 173, 175, 174), (180, 181, 224, 223), (142, 140, 168, 170), (149, 151, 175, 173), (108, 109, 153, 152), (201, 198, 241, 242), (134, 132, 164, 166), (141, 143, 171, 169), (179, 180, 223, 222), (133, 135, 167, 165), (212, 213, 254, 255), (118, 116, 156, 158), (110, 108, 152, 154), (117, 119, 159, 157), (148, 149, 173, 172), (126, 124, 160, 162), (109, 111, 155, 153), (140, 141, 169, 168), (125, 127, 163, 161), (98, 110, 177, 176), (110, 111, 178, 177), (111, 99, 179, 178), (99, 150, 180, 179), (150, 151, 181, 180), (151, 100, 182, 181), (100, 142, 183, 182), (142, 143, 184, 183), (143, 101, 185, 184), (101, 134, 186, 185), (134, 135, 187, 186), (135, 102, 188, 187), (102, 126, 189, 188), (126, 127, 190, 189), (127, 103, 191, 190), (103, 118, 192, 191), (118, 119, 193, 192), (119, 98, 176, 193), (143, 142, 195, 194), (142, 170, 196, 195), (170, 171, 197, 196), (171, 143, 194, 197), (151, 150, 199, 198), (150, 174, 200, 199), (174, 175, 201, 200), (175, 151, 198, 201), (135, 134, 203, 202), (134, 166, 204, 203), (166, 167, 205, 204), (167, 135, 202, 205), (127, 126, 207, 206), (126, 162, 208, 207), (162, 163, 209, 208), (163, 127, 206, 209), (119, 118, 211, 210), (118, 158, 212, 211), (158, 159, 213, 212), (159, 119, 210, 213), (111, 110, 215, 214), (110, 154, 216, 215), (154, 155, 217, 216), (155, 111, 214, 217), (218, 219, 221, 222, 223, 224, 225, 226, 227, 228, 229, 230, 231, 232, 233, 234, 235, 220), (237, 236, 239, 238), (241, 240, 243, 242), (245, 244, 247, 246), (249, 248, 251, 250), (253, 252, 255, 254), (257, 256, 259, 258), (200, 201, 242, 243), (182, 183, 226, 225), (209, 206, 249, 250), (183, 184, 227, 226), (207, 208, 251, 248), (214, 215, 256, 257), (184, 185, 228, 227), (194, 195, 236, 237), (208, 209, 250, 251), (217, 214, 257, 258), (185, 186, 229, 228), (197, 194, 237, 238), (215, 216, 259, 256), (186, 187, 230, 229), (195, 196, 239, 236), (202, 203, 244, 245), (216, 217, 258, 259), (187, 188, 231, 230), (196, 197, 238, 239), (205, 202, 245, 246), (188, 189, 232, 231), (176, 177, 219, 218), (203, 204, 247, 244), (189, 190, 233, 232), (210, 211, 252, 253), (193, 176, 218, 220), (204, 205, 246, 247), (190, 191, 234, 233), (213, 210, 253, 254), (177, 178, 221, 219), (191, 192, 235, 234), (211, 212, 255, 252), (178, 179, 222, 221), (192, 193, 220, 235), (198, 199, 240, 241)])
_uv = me_cylinder.uv_layers.new(name='UVMap')
_uv.uv.foreach_set('vector', [0.1346, 0.6597, 0.1346, 0.6597, 0.1346, 0.6597, 0.1346, 0.6597, 0.1346, 0.6597, 0.1346, 0.6597, 0.1346, 0.6597, 0.1346, 0.6597, 0.1346, 0.6597, 0.1346, 0.6597, 0.1346, 0.6597, 0.1346, 0.6597, 0.1346, 0.6597, 0.1346, 0.6597, 0.1346, 0.6597, 0.1346, 0.6597, 0.1346, 0.6597, 0.1346, 0.6597, 0.1346, 0.6597, 0.1346, 0.6597, 0.1346, 0.6597, 0.1346, 0.6597, 0.1346, 0.6597, 0.1346, 0.6597, 0.1346, 0.6597, 0.1346, 0.6597, 0.1346, 0.6597, 0.1346, 0.6597, 0.1346, 0.6597, 0.1346, 0.6597, 0.1346, 0.6597, 0.1346, 0.6597, 0.1346, 0.6597, 0.1346, 0.6597, 0.1346, 0.6597, 0.1346, 0.6597, 0.1346, 0.6597, 0.1346, 0.6597, 0.1346, 0.6597, 0.1346, 0.6597, 0.1346, 0.6597, 0.1346, 0.6597, 0.1511, 0.5109, 0.1511, 0.5109, 0.1511, 0.5109, 0.1511, 0.5109, 0.7811, 0.6577, 0.7811, 0.6577, 0.7811, 0.6577, 0.7811, 0.6577, 0.7811, 0.6577, 0.7811, 0.6577, 0.7811, 0.6577, 0.7811, 0.6577, 0.7811, 0.6577, 0.7811, 0.6577, 0.7811, 0.6577, 0.7811, 0.6577, 0.7811, 0.6577, 0.7811, 0.6577, 0.7811, 0.6577, 0.7811, 0.6577, 0.7811, 0.6577, 0.7811, 0.6577, 0.7811, 0.6577, 0.7811, 0.6577, 0.7811, 0.6577, 0.7811, 0.6577, 0.7811, 0.6577, 0.7811, 0.6577, 0.7811, 0.6577, 0.7811, 0.6577, 0.7811, 0.6577, 0.7811, 0.6577, 0.7811, 0.6577, 0.7811, 0.6577, 0.7811, 0.6577, 0.7811, 0.6577, 0.7811, 0.6577, 0.7811, 0.6577, 0.7811, 0.6577, 0.7811, 0.6577, 0.7811, 0.6577, 0.7811, 0.6577, 0.7811, 0.6577, 0.7811, 0.6577, 0.7811, 0.6577, 0.7811, 0.6577, 0.7811, 0.6577, 0.7811, 0.6577, 0.7811, 0.6577, 0.7811, 0.6577, 0.7811, 0.6577, 0.7811, 0.6577, 0.7811, 0.6577, 0.7811, 0.6577, 0.7811, 0.6577, 0.7811, 0.6577, 0.7811, 0.6577, 0.7811, 0.6577, 0.7811, 0.6577, 0.7811, 0.6577, 0.7811, 0.6577, 0.7811, 0.6577, 0.7811, 0.6577, 0.7811, 0.6577, 0.7811, 0.6577, 0.7811, 0.6577, 0.7811, 0.6577, 0.7811, 0.6577, 0.7811, 0.6577, 0.7811, 0.6577, 0.7811, 0.6577, 0.7811, 0.6577, 0.7811, 0.6577, 0.7811, 0.6577, 0.7811, 0.6577, 0.7811, 0.6577, 0.7811, 0.6577, 0.7811, 0.6577, 0.7811, 0.6577, 0.7811, 0.6577, 0.7811, 0.6577, 0.7811, 0.6577, 0.7811, 0.6577, 0.7811, 0.6577, 0.7811, 0.6577, 0.7811, 0.6577, 0.7811, 0.6577, 0.7811, 0.6577, 0.7811, 0.6577, 0.7811, 0.6577, 0.7811, 0.6577, 0.7811, 0.6577, 0.7811, 0.6577, 0.7811, 0.6577, 0.7811, 0.6577, 0.7811, 0.6577, 0.7811, 0.6577, 0.7811, 0.6577, 0.7811, 0.6577, 0.7811, 0.6577, 0.7811, 0.6577, 0.7811, 0.6577, 0.7811, 0.6577, 0.7811, 0.6577, 0.7811, 0.6577, 0.7811, 0.6577, 0.7811, 0.6577, 0.7811, 0.6577, 0.7811, 0.6577, 0.7811, 0.6577, 0.7811, 0.6577, 0.7811, 0.6577, 0.7811, 0.6577, 0.7811, 0.6577, 0.7811, 0.6577, 0.7811, 0.6577, 0.7811, 0.6577, 0.7811, 0.6577, 0.7811, 0.6577, 0.7811, 0.6577, 0.7811, 0.6577, 0.7811, 0.6577, 0.7811, 0.6577, 0.7811, 0.6577, 0.7811, 0.6577, 0.7811, 0.6577, 0.7811, 0.6577, 0.7811, 0.6577, 0.7811, 0.6577, 0.7811, 0.6577, 0.7811, 0.6577, 0.7811, 0.6577, 0.7811, 0.6577, 0.7811, 0.6577, 0.7811, 0.6577, 0.7811, 0.6577, 0.7811, 0.6577, 0.7811, 0.6577, 0.7811, 0.6577, 0.7811, 0.6577, 0.7811, 0.6577, 0.7811, 0.6577, 0.7811, 0.6577, 0.7811, 0.6577, 0.7811, 0.6577, 0.7811, 0.6577, 0.7811, 0.6577, 0.7811, 0.6577, 0.7811, 0.6577, 0.7811, 0.6577, 0.7811, 0.6577, 0.7811, 0.6577, 0.7811, 0.6577, 0.7811, 0.6577, 0.7811, 0.6577, 0.7811, 0.6577, 0.7811, 0.6577, 0.7811, 0.6577, 0.7811, 0.6577, 0.7811, 0.6577, 0.7811, 0.6577, 0.7811, 0.6577, 0.7811, 0.6577, 0.7811, 0.6577, 0.7811, 0.6577, 0.7811, 0.6577, 0.7811, 0.6577, 0.7811, 0.6577, 0.7811, 0.6577, 0.7811, 0.6577, 0.7811, 0.6577, 0.7811, 0.6577, 0.7811, 0.6577, 0.7811, 0.6577, 0.7811, 0.6577, 0.7811, 0.6577, 0.7811, 0.6577, 0.7811, 0.6577, 0.7811, 0.6577, 0.7811, 0.6577, 0.7811, 0.6577, 0.7811, 0.6577, 0.7811, 0.6577, 0.7811, 0.6577, 0.7811, 0.6577, 0.7811, 0.6577, 0.7811, 0.6577, 0.7811, 0.6577, 0.7811, 0.6577, 0.7811, 0.6577, 0.7811, 0.6577, 0.7811, 0.6577, 0.7811, 0.6577, 0.7811, 0.6577, 0.7811, 0.6577, 0.7811, 0.6577, 0.7811, 0.6577, 0.7811, 0.6577, 0.7811, 0.6577, 0.7811, 0.6577, 0.7811, 0.6577, 0.7811, 0.6577, 0.7811, 0.6577, 0.7811, 0.6577, 0.7811, 0.6577, 0.7811, 0.6577, 0.7811, 0.6577, 0.7811, 0.6577, 0.7811, 0.6577, 0.7811, 0.6577, 0.7811, 0.6577, 0.7811, 0.6577, 0.7811, 0.6577, 0.7811, 0.6577, 0.7811, 0.6577, 0.7811, 0.6577, 0.7811, 0.6577, 0.7811, 0.6577, 0.7811, 0.6577, 0.7811, 0.6577, 0.7811, 0.6577, 0.7811, 0.6577, 0.7811, 0.6577, 0.7811, 0.6577, 0.7811, 0.6577, 0.7811, 0.6577, 0.7811, 0.6577, 0.7811, 0.6577, 0.7811, 0.6577, 0.7811, 0.6577, 0.7811, 0.6577, 0.7811, 0.6577, 0.7811, 0.6577, 0.7811, 0.6577, 0.7811, 0.6577, 0.7811, 0.6577, 0.7811, 0.6577, 0.7811, 0.6577, 0.7811, 0.6577, 0.7811, 0.6577, 0.7811, 0.6577, 0.7811, 0.6577, 0.7811, 0.6577, 0.7811, 0.6577, 0.7811, 0.6577, 0.7811, 0.6577, 0.7811, 0.6577, 0.7811, 0.6577, 0.7811, 0.6577, 0.7811, 0.6577, 0.7811, 0.6577, 0.7811, 0.6577, 0.7811, 0.6577, 0.7811, 0.6577, 0.7811, 0.6577, 0.7811, 0.6577, 0.7811, 0.6577, 0.7811, 0.6577, 0.7811, 0.6577, 0.7811, 0.6577, 0.7811, 0.6577, 0.7811, 0.6577, 0.7811, 0.6577, 0.7811, 0.6577, 0.7811, 0.6577, 0.7811, 0.6577, 0.7811, 0.6577, 0.7811, 0.6577, 0.7811, 0.6577, 0.7811, 0.6577, 0.7811, 0.6577, 0.7811, 0.6577, 0.7811, 0.6577, 0.7811, 0.6577, 0.7811, 0.6577, 0.7811, 0.6577, 0.7811, 0.6577, 0.7811, 0.6577, 0.7811, 0.6577, 0.7811, 0.6577, 0.7811, 0.6577, 0.7811, 0.6577, 0.7811, 0.6577, 0.7811, 0.6577, 0.7811, 0.6577, 0.7811, 0.6577, 0.7811, 0.6577, 0.7811, 0.6577, 0.7811, 0.6577, 0.7811, 0.6577, 0.7811, 0.6577, 0.7811, 0.6577, 0.7811, 0.6577, 0.7811, 0.6577, 0.7811, 0.6577, 0.7811, 0.6577, 0.7811, 0.6577, 0.7811, 0.6577, 0.7811, 0.6577, 0.7811, 0.6577, 0.7811, 0.6577, 0.7811, 0.6577, 0.7811, 0.6577, 0.7811, 0.6577, 0.7811, 0.6577, 0.7811, 0.6577, 0.7811, 0.6577, 0.7811, 0.6577, 0.7811, 0.6577, 0.7811, 0.6577, 0.7811, 0.6577, 0.7811, 0.6577, 0.7811, 0.6577, 0.7811, 0.6577, 0.7811, 0.6577, 0.7811, 0.6577, 0.7811, 0.6577, 0.7811, 0.6577, 0.7811, 0.6577, 0.7811, 0.6577, 0.7811, 0.6577, 0.7811, 0.6577, 0.7811, 0.6577, 0.7811, 0.6577, 0.1346, 0.6597, 0.1346, 0.6597, 0.1346, 0.6597, 0.1346, 0.6597, 0.1511, 0.5109, 0.1511, 0.5109, 0.1511, 0.5109, 0.1511, 0.5109, 0.1511, 0.5109, 0.1511, 0.5109, 0.1511, 0.5109, 0.1511, 0.5109, 0.1511, 0.5109, 0.1511, 0.5109, 0.1511, 0.5109, 0.1511, 0.5109, 0.1511, 0.5109, 0.1511, 0.5109, 0.1511, 0.5109, 0.1511, 0.5109, 0.1511, 0.5109, 0.1511, 0.5109, 0.1511, 0.5109, 0.1511, 0.5109, 0.7728, 0.8591, 0.7728, 0.8591, 0.7728, 0.8591, 0.7728, 0.8591, 0.1346, 0.6597, 0.1346, 0.6597, 0.1346, 0.6597, 0.1346, 0.6597, 0.1346, 0.6597, 0.1346, 0.6597, 0.1346, 0.6597, 0.1346, 0.6597, 0.1346, 0.6597, 0.1346, 0.6597, 0.1346, 0.6597, 0.1346, 0.6597, 0.1346, 0.6597, 0.1346, 0.6597, 0.1346, 0.6597, 0.1346, 0.6597, 0.1346, 0.6597, 0.1346, 0.6597, 0.1346, 0.6597, 0.1346, 0.6597, 0.1346, 0.6597, 0.1346, 0.6597, 0.1346, 0.6597, 0.1346, 0.6597, 0.1511, 0.5109, 0.1511, 0.5109, 0.1511, 0.5109, 0.1511, 0.5109, 0.1511, 0.5109, 0.1511, 0.5109, 0.1511, 0.5109, 0.1511, 0.5109, 0.1511, 0.5109, 0.1511, 0.5109, 0.1511, 0.5109, 0.1511, 0.5109, 0.1346, 0.6597, 0.1346, 0.6597, 0.1346, 0.6597, 0.1346, 0.6597, 0.1346, 0.6597, 0.1346, 0.6597, 0.1346, 0.6597, 0.1346, 0.6597, 0.1346, 0.6597, 0.1346, 0.6597, 0.1346, 0.6597, 0.1346, 0.6597, 0.1346, 0.6597, 0.1346, 0.6597, 0.1346, 0.6597, 0.1346, 0.6597, 0.1511, 0.5109, 0.1511, 0.5109, 0.1511, 0.5109, 0.1511, 0.5109, 0.1511, 0.5109, 0.1511, 0.5109, 0.1511, 0.5109, 0.1511, 0.5109, 0.1346, 0.6597, 0.1346, 0.6597, 0.1346, 0.6597, 0.1346, 0.6597, 0.1346, 0.6597, 0.1346, 0.6597, 0.1346, 0.6597, 0.1346, 0.6597, 0.1511, 0.5109, 0.1511, 0.5109, 0.1511, 0.5109, 0.1511, 0.5109, 0.1511, 0.5109, 0.1511, 0.5109, 0.1511, 0.5109, 0.1511, 0.5109, 0.1346, 0.6597, 0.1346, 0.6597, 0.1346, 0.6597, 0.1346, 0.6597, 0.7728, 0.8591, 0.7728, 0.8591, 0.7728, 0.8591, 0.7728, 0.8591, 0.1346, 0.6597, 0.1346, 0.6597, 0.1346, 0.6597, 0.1346, 0.6597, 0.1346, 0.6597, 0.1346, 0.6597, 0.1346, 0.6597, 0.1346, 0.6597, 0.1346, 0.6597, 0.1346, 0.6597, 0.1346, 0.6597, 0.1346, 0.6597, 0.1511, 0.5109, 0.1511, 0.5109, 0.1511, 0.5109, 0.1511, 0.5109, 0.1511, 0.5109, 0.1511, 0.5109, 0.1511, 0.5109, 0.1511, 0.5109, 0.1511, 0.5109, 0.1511, 0.5109, 0.1511, 0.5109, 0.1511, 0.5109, 0.1346, 0.6597, 0.1346, 0.6597, 0.1346, 0.6597, 0.1346, 0.6597, 0.1346, 0.6597, 0.1346, 0.6597, 0.1346, 0.6597, 0.1346, 0.6597, 0.1346, 0.6597, 0.1346, 0.6597, 0.1346, 0.6597, 0.1346, 0.6597, 0.7728, 0.8591, 0.7728, 0.8591, 0.7728, 0.8591, 0.7728, 0.8591, 0.1511, 0.5109, 0.1511, 0.5109, 0.1511, 0.5109, 0.1511, 0.5109, 0.1511, 0.5109, 0.1511, 0.5109, 0.1511, 0.5109, 0.1511, 0.5109, 0.1346, 0.6597, 0.1346, 0.6597, 0.1346, 0.6597, 0.1346, 0.6597, 0.1346, 0.6597, 0.1346, 0.6597, 0.1346, 0.6597, 0.1346, 0.6597, 0.1346, 0.6597, 0.1346, 0.6597, 0.1346, 0.6597, 0.1346, 0.6597, 0.1511, 0.5109, 0.1511, 0.5109, 0.1511, 0.5109, 0.1511, 0.5109, 0.1511, 0.5109, 0.1511, 0.5109, 0.1511, 0.5109, 0.1511, 0.5109, 0.1511, 0.5109, 0.1511, 0.5109, 0.1511, 0.5109, 0.1511, 0.5109, 0.1346, 0.6597, 0.1346, 0.6597, 0.1346, 0.6597, 0.1346, 0.6597, 0.1346, 0.6597, 0.1346, 0.6597, 0.1346, 0.6597, 0.1346, 0.6597, 0.1346, 0.6597, 0.1346, 0.6597, 0.1346, 0.6597, 0.1346, 0.6597, 0.1346, 0.6597, 0.1346, 0.6597, 0.1346, 0.6597, 0.1346, 0.6597, 0.1346, 0.6597, 0.1346, 0.6597, 0.1346, 0.6597, 0.1346, 0.6597, 0.1346, 0.6597, 0.1346, 0.6597, 0.1346, 0.6597, 0.1346, 0.6597, 0.1346, 0.6597, 0.1346, 0.6597, 0.1346, 0.6597, 0.1346, 0.6597, 0.1346, 0.6597, 0.1346, 0.6597, 0.1346, 0.6597, 0.1346, 0.6597, 0.7728, 0.8591, 0.7728, 0.8591, 0.7728, 0.8591, 0.7728, 0.8591, 0.1346, 0.6597, 0.1346, 0.6597, 0.1346, 0.6597, 0.1346, 0.6597, 0.1346, 0.6597, 0.1346, 0.6597, 0.1346, 0.6597, 0.1346, 0.6597, 0.1511, 0.5109, 0.1511, 0.5109, 0.1511, 0.5109, 0.1511, 0.5109, 0.7728, 0.8591, 0.7728, 0.8591, 0.7728, 0.8591, 0.7728, 0.8591, 0.1346, 0.6597, 0.1346, 0.6597, 0.1346, 0.6597, 0.1346, 0.6597, 0.1346, 0.6597, 0.1346, 0.6597, 0.1346, 0.6597, 0.1346, 0.6597, 0.7728, 0.8591, 0.7728, 0.8591, 0.7728, 0.8591, 0.7728, 0.8591, 0.1346, 0.6597, 0.1346, 0.6597, 0.1346, 0.6597, 0.1346, 0.6597, 0.7728, 0.8591, 0.7728, 0.8591, 0.7728, 0.8591, 0.7728, 0.8591, 0.1346, 0.6597, 0.1346, 0.6597, 0.1346, 0.6597, 0.1346, 0.6597, 0.1346, 0.6597, 0.1346, 0.6597, 0.1346, 0.6597, 0.1346, 0.6597, 0.1346, 0.6597, 0.1346, 0.6597, 0.1346, 0.6597, 0.1346, 0.6597, 0.1511, 0.5109, 0.1511, 0.5109, 0.1511, 0.5109, 0.1511, 0.5109, 0.1346, 0.6597, 0.1346, 0.6597, 0.1346, 0.6597, 0.1346, 0.6597, 0.1346, 0.6597, 0.1346, 0.6597, 0.1346, 0.6597, 0.1346, 0.6597, 0.1511, 0.5109, 0.1511, 0.5109, 0.1511, 0.5109, 0.1511, 0.5109, 0.1346, 0.6597, 0.1346, 0.6597, 0.1346, 0.6597, 0.1346, 0.6597, 0.7728, 0.8591, 0.7728, 0.8591, 0.7728, 0.8591, 0.7728, 0.8591, 0.7728, 0.8591, 0.7728, 0.8591, 0.7728, 0.8591, 0.7728, 0.8591, 0.7728, 0.8591, 0.7728, 0.8591, 0.7728, 0.8591, 0.7728, 0.8591, 0.7728, 0.8591, 0.7728, 0.8591, 0.7728, 0.8591, 0.7728, 0.8591, 0.7728, 0.8591, 0.7728, 0.8591, 0.7728, 0.8591, 0.7728, 0.8591, 0.7728, 0.8591, 0.7728, 0.8591, 0.7728, 0.8591, 0.7728, 0.8591, 0.7728, 0.8591, 0.7728, 0.8591, 0.7728, 0.8591, 0.7728, 0.8591, 0.7728, 0.8591, 0.7728, 0.8591, 0.7728, 0.8591, 0.7728, 0.8591, 0.7728, 0.8591, 0.7728, 0.8591, 0.7728, 0.8591, 0.7728, 0.8591, 0.7728, 0.8591, 0.7728, 0.8591, 0.7728, 0.8591, 0.7728, 0.8591, 0.7728, 0.8591, 0.7728, 0.8591, 0.7728, 0.8591, 0.7728, 0.8591, 0.7728, 0.8591, 0.7728, 0.8591, 0.7728, 0.8591, 0.7728, 0.8591, 0.7728, 0.8591, 0.7728, 0.8591, 0.7728, 0.8591, 0.7728, 0.8591, 0.7728, 0.8591, 0.7728, 0.8591, 0.7728, 0.8591, 0.7728, 0.8591, 0.7728, 0.8591, 0.7728, 0.8591, 0.7728, 0.8591, 0.7728, 0.8591, 0.7728, 0.8591, 0.7728, 0.8591, 0.7728, 0.8591, 0.7728, 0.8591, 0.7728, 0.8591, 0.7728, 0.8591, 0.7728, 0.8591, 0.7728, 0.8591, 0.7728, 0.8591, 0.7728, 0.8591, 0.7728, 0.8591, 0.7728, 0.8591, 0.7728, 0.8591, 0.7728, 0.8591, 0.7728, 0.8591, 0.7728, 0.8591, 0.7728, 0.8591, 0.7728, 0.8591, 0.7728, 0.8591, 0.7728, 0.8591, 0.7728, 0.8591, 0.7728, 0.8591, 0.7728, 0.8591, 0.7728, 0.8591, 0.7728, 0.8591, 0.7728, 0.8591, 0.7728, 0.8591, 0.7728, 0.8591, 0.7728, 0.8591, 0.7728, 0.8591, 0.7728, 0.8591, 0.7728, 0.8591, 0.7728, 0.8591, 0.7728, 0.8591, 0.7728, 0.8591, 0.7728, 0.8591, 0.7728, 0.8591, 0.7728, 0.8591, 0.7728, 0.8591, 0.7728, 0.8591, 0.7728, 0.8591, 0.7728, 0.8591, 0.7728, 0.8591, 0.7728, 0.8591, 0.7728, 0.8591, 0.7728, 0.8591, 0.7728, 0.8591, 0.7728, 0.8591, 0.7728, 0.8591, 0.7728, 0.8591, 0.7728, 0.8591, 0.7728, 0.8591, 0.7728, 0.8591, 0.7728, 0.8591, 0.7728, 0.8591, 0.7728, 0.8591, 0.7728, 0.8591, 0.7728, 0.8591, 0.7728, 0.8591, 0.7728, 0.8591, 0.7728, 0.8591, 0.7728, 0.8591, 0.7728, 0.8591, 0.7728, 0.8591, 0.7728, 0.8591, 0.7728, 0.8591, 0.7728, 0.8591, 0.7728, 0.8591, 0.7728, 0.8591, 0.7728, 0.8591, 0.7728, 0.8591, 0.7728, 0.8591, 0.7728, 0.8591, 0.7728, 0.8591, 0.7728, 0.8591, 0.7728, 0.8591, 0.7728, 0.8591, 0.7728, 0.8591, 0.7728, 0.8591, 0.7728, 0.8591, 0.7728, 0.8591, 0.7728, 0.8591, 0.7728, 0.8591, 0.7728, 0.8591, 0.7728, 0.8591, 0.7728, 0.8591, 0.7728, 0.8591, 0.7728, 0.8591, 0.7728, 0.8591, 0.7728, 0.8591, 0.7728, 0.8591, 0.7728, 0.8591, 0.7728, 0.8591, 0.7728, 0.8591, 0.7728, 0.8591, 0.7728, 0.8591, 0.7728, 0.8591, 0.7728, 0.8591, 0.7728, 0.8591, 0.7728, 0.8591, 0.7728, 0.8591, 0.7728, 0.8591, 0.7728, 0.8591, 0.7728, 0.8591, 0.7728, 0.8591, 0.7728, 0.8591, 0.7728, 0.8591, 0.7728, 0.8591, 0.7728, 0.8591, 0.7728, 0.8591, 0.7728, 0.8591, 0.7728, 0.8591, 0.7728, 0.8591, 0.7728, 0.8591, 0.7728, 0.8591, 0.7728, 0.8591, 0.7728, 0.8591, 0.7728, 0.8591, 0.7728, 0.8591, 0.7728, 0.8591, 0.7728, 0.8591, 0.7728, 0.8591, 0.7728, 0.8591, 0.7728, 0.8591, 0.7728, 0.8591, 0.7728, 0.8591, 0.7728, 0.8591, 0.7728, 0.8591, 0.7728, 0.8591, 0.7728, 0.8591, 0.7728, 0.8591, 0.7728, 0.8591, 0.7728, 0.8591, 0.7728, 0.8591, 0.7728, 0.8591, 0.7728, 0.8591, 0.7728, 0.8591, 0.7728, 0.8591, 0.7728, 0.8591, 0.7728, 0.8591, 0.7728, 0.8591, 0.7728, 0.8591, 0.7728, 0.8591, 0.7728, 0.8591, 0.7728, 0.8591, 0.7728, 0.8591, 0.7728, 0.8591, 0.7728, 0.8591, 0.7728, 0.8591, 0.7728, 0.8591, 0.7728, 0.8591, 0.7728, 0.8591, 0.7728, 0.8591, 0.7728, 0.8591, 0.7728, 0.8591, 0.7728, 0.8591, 0.7728, 0.8591, 0.7728, 0.8591, 0.7728, 0.8591, 0.7728, 0.8591, 0.7728, 0.8591, 0.7728, 0.8591, 0.7728, 0.8591, 0.7728, 0.8591, 0.7728, 0.8591, 0.7728, 0.8591, 0.7728, 0.8591, 0.7728, 0.8591, 0.7728, 0.8591, 0.7728, 0.8591, 0.7728, 0.8591, 0.7728, 0.8591, 0.7728, 0.8591, 0.7728, 0.8591, 0.7728, 0.8591, 0.7728, 0.8591, 0.7728, 0.8591, 0.7728, 0.8591, 0.7728, 0.8591, 0.7728, 0.8591, 0.7728, 0.8591, 0.7728, 0.8591, 0.7728, 0.8591, 0.7728, 0.8591, 0.7728, 0.8591, 0.7728, 0.8591, 0.7728, 0.8591, 0.7728, 0.8591, 0.7728, 0.8591, 0.7728, 0.8591, 0.7728, 0.8591, 0.7728, 0.8591, 0.7728, 0.8591, 0.7728, 0.8591, 0.7728, 0.8591, 0.7728, 0.8591, 0.7728, 0.8591, 0.7728, 0.8591, 0.7728, 0.8591, 0.7728, 0.8591, 0.7728, 0.8591, 0.7728, 0.8591, 0.7728, 0.8591, 0.7728, 0.8591, 0.7728, 0.8591, 0.7728, 0.8591, 0.7728, 0.8591, 0.7728, 0.8591, 0.7728, 0.8591, 0.7728, 0.8591, 0.7728, 0.8591, 0.7728, 0.8591, 0.7728, 0.8591, 0.7728, 0.8591, 0.7728, 0.8591, 0.7728, 0.8591, 0.7728, 0.8591, 0.7728, 0.8591, 0.7728, 0.8591, 0.7728, 0.8591, 0.7728, 0.8591, 0.7728, 0.8591, 0.7728, 0.8591, 0.7728, 0.8591, 0.7728, 0.8591, 0.7728, 0.8591, 0.7728, 0.8591, 0.7728, 0.8591, 0.7728, 0.8591, 0.7728, 0.8591, 0.7728, 0.8591, 0.7728, 0.8591, 0.7728, 0.8591, 0.7728, 0.8591, 0.7728, 0.8591, 0.7728, 0.8591, 0.7728, 0.8591, 0.7728, 0.8591, 0.7728, 0.8591, 0.7728, 0.8591, 0.7728, 0.8591, 0.7728, 0.8591, 0.7728, 0.8591, 0.7728, 0.8591, 0.7728, 0.8591, 0.7728, 0.8591, 0.7728, 0.8591, 0.7728, 0.8591, 0.7728, 0.8591, 0.7728, 0.8591, 0.7728, 0.8591, 0.7728, 0.8591, 0.7728, 0.8591, 0.7728, 0.8591, 0.7728, 0.8591, 0.7728, 0.8591, 0.7728, 0.8591, 0.7728, 0.8591, 0.7728, 0.8591, 0.7728, 0.8591, 0.7728, 0.8591, 0.7728, 0.8591, 0.7728, 0.8591, 0.7728, 0.8591, 0.7728, 0.8591, 0.7728, 0.8591, 0.7728, 0.8591, 0.7728, 0.8591, 0.7728, 0.8591, 0.7728, 0.8591, 0.7728, 0.8591, 0.7728, 0.8591, 0.7728, 0.8591, 0.7728, 0.8591, 0.7728, 0.8591, 0.7728, 0.8591, 0.7728, 0.8591, 0.7728, 0.8591, 0.7728, 0.8591, 0.7728, 0.8591, 0.7728, 0.8591, 0.7728, 0.8591, 0.7728, 0.8591, 0.7728, 0.8591, 0.7728, 0.8591, 0.7728, 0.8591, 0.7728, 0.8591, 0.7728, 0.8591, 0.7728, 0.8591, 0.7728, 0.8591])
me_cylinder.materials.append(mat_material_001)
me_cylinder.use_remesh_fix_poles = True
me_cylinder.use_remesh_preserve_attributes = False
me_cylinder.use_mirror_vertex_groups = False
me_cylinder.update()

# ---- objects
ob_projector = bpy.data.objects.new('Projector', me_cube)
ob_projector_001 = bpy.data.objects.new('Projector.001', me_cube_001)
ob_cylinder = bpy.data.objects.new('Cylinder', me_cylinder)

# ---- transforms, parenting, visibility, modifiers, constraints
ob_projector.location = (0.0, 0.0, 0.0)
ob_projector.lock_rotations_4d = False
ob_projector.empty_display_type = 'ARROWS'
ob_projector.lineart.crease_threshold = 0.0
ob_projector_001.location = (0.0, 0.0, 0.0)
ob_projector_001.lock_rotations_4d = False
ob_projector_001.empty_display_type = 'ARROWS'
ob_projector_001.lineart.crease_threshold = 0.0
ob_cylinder.location = (0.0, 0.0, 0.0)
ob_cylinder.lineart.crease_threshold = 0.0

# ---- collection membership
col_collection.objects.link(ob_projector)
col_collection.objects.link(ob_projector_001)
col_collection.objects.link(ob_cylinder)

# ---- scene / render settings (as saved in the file)
scene.frame_start = 1; scene.frame_end = 250; scene.frame_set(1)
scene.render.engine = 'BLENDER_EEVEE_NEXT'
scene.cycles.use_denoising = False
scene.cycles.samples = 128
scene.cycles.sampling_pattern = 'TABULATED_SOBOL'
scene.cycles.use_adaptive_sampling = False
scene.cycles.use_light_tree = False
scene.view_settings.view_transform = 'Filmic'
bpy.context.view_layer.update()

# ---- added for rendering (the .blend has no active camera and no usable light): camera, sun
cam_auto = bpy.data.cameras.new('AutoCamera')
cam_auto.lens = 50.0
cam_auto.sensor_width = 36.0
cam_auto.clip_end = 1000.0
ob_auto_camera = bpy.data.objects.new('AutoCamera', cam_auto)
scene.collection.objects.link(ob_auto_camera)
ob_auto_camera.location = (3.10829, -3.72995, 2.00261)
ob_auto_camera.rotation_euler = (1.09748, -7.21219e-08, 0.694738)
scene.camera = ob_auto_camera
light_auto_sun = bpy.data.lights.new('AutoSun', 'SUN')
light_auto_sun.energy = 3.0
light_auto_sun.angle = 0.0523599
ob_auto_sun = bpy.data.objects.new('AutoSun', light_auto_sun)
scene.collection.objects.link(ob_auto_sun)
ob_auto_sun.rotation_euler = (0.872665, 0.174533, 0.523599)
bpy.context.view_layer.update()
